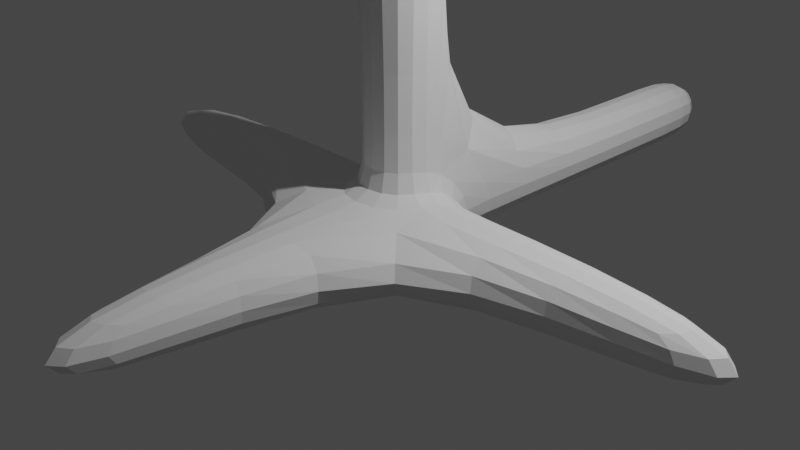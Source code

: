 # Source: fungus.blend  (saved by Blender 3.1.7; exported with 4.5.12 LTS)
import bpy
from mathutils import Matrix  # noqa: F401  (used for matrix-valued properties, if any)

bpy.ops.wm.read_factory_settings(use_empty=True)
scene = bpy.context.scene
scene.name = 'Scene'

# ---- collections
col_collection = bpy.data.collections.new('Collection'); scene.collection.children.link(col_collection)

# ---- world
world_world = bpy.data.worlds.new('World'); scene.world = world_world
world_world.use_nodes = True; world_world.node_tree.nodes.clear()
_N = world_world.node_tree.nodes; _L = world_world.node_tree.links
n0 = _N.new('ShaderNodeOutputWorld'); n0.name = 'World Output'; n0.location = (300, 300)
n1 = _N.new('ShaderNodeBackground'); n1.name = 'Background'; n1.location = (10, 300)
n1.inputs[0].default_value = (0.05088, 0.05088, 0.05088, 1.0)
_L.new(n1.outputs[0], n0.inputs[0])
n0.is_active_output = True
world_world.color = (0.05088, 0.05088, 0.05088)
world_world.use_sun_shadow = False
world_world.sun_shadow_jitter_overblur = 0.0

# ---- cameras
cam_camera = bpy.data.cameras.new('Camera')
cam_camera.clip_end = 100.0
cam_camera.ortho_scale = 7.314

# ---- lights
light_light = bpy.data.lights.new('Light', 'POINT')
light_light.transmission_factor = 0.0
light_light.energy = 1000.0
light_light.shadow_soft_size = 0.1
light_light.shadow_maximum_resolution = 0.006
light_light.use_absolute_resolution = True

# ---- meshes
me_cube_002 = bpy.data.meshes.new('Cube.002')
me_cube_002.from_pydata([(-1.0, -1.0, -1.0), (-1.0, -1.0, 1.0), (-1.0, 1.0, -1.0), (-1.0, 1.0, 1.0), (1.0, -1.0, -1.0), (1.0, -1.0, 1.0), (1.0, 1.0, -1.0), (1.0, 1.0, 1.0), (-1.0, -1.0, 1.0), (-1.0, 1.0, 1.0), (-1.0, 1.0, -1.0), (1.0, 1.0, -1.0), (1.0, 1.0, 1.0), (1.0, -1.0, 1.0), (-1.0, -11.11, -1.0), (-1.0, -11.11, 1.0), (1.0, -11.11, 1.0), (1.0, -11.11, -1.0), (11.11, 1.0, 1.0), (11.11, 1.0, -1.0), (11.11, -1.0, -1.0), (11.11, -1.0, 1.0), (-1.0, 11.11, 1.0), (-1.0, 11.11, -1.0), (1.0, 11.11, -1.0), (1.0, 11.11, 1.0), (-11.12, 1.0, -1.0), (-11.12, -1.0, -1.0), (-11.12, -1.0, 1.0), (-11.12, 1.0, 1.0), (-1.0, -1.0, 13.16), (-1.0, 1.0, 13.16), (1.0, 1.0, 13.16), (1.0, -1.0, 13.16), (-1.0, 13.38, 1.0), (-1.0, 13.38, -1.0), (1.0, 13.38, -1.0), (1.0, 13.38, 1.0), (-1.0, -1.0, 11.5), (-1.0, 1.0, 11.5), (1.0, 1.0, 11.5), (1.0, -1.0, 11.5), (-1.0, 5.91, 13.16), (1.0, 5.91, 13.16), (1.0, 5.91, 11.5), (-1.0, 5.91, 11.5), (5.461, 1.0, 13.16), (5.461, -1.0, 13.16), (5.461, 1.0, 11.5), (5.461, -1.0, 11.5), (1.0, -5.465, 13.16), (-1.0, -5.465, 13.16), (-1.0, -5.465, 11.5), (1.0, -5.465, 11.5), (-5.186, -1.0, 13.16), (-5.186, 1.0, 13.16), (-5.186, -1.0, 11.5), (-5.186, 1.0, 11.5), (-1.0, -1.0, 21.81), (-1.0, 1.0, 21.81), (1.0, 1.0, 21.81), (1.0, -1.0, 21.81), (-1.0, -1.0, 19.56), (-1.0, 1.0, 19.56), (1.0, -1.0, 19.56), (1.0, 1.0, 19.56), (-1.0, -1.0, 19.56), (1.0, -1.0, 19.56), (1.0, -2.616, 21.81), (-1.0, -2.616, 21.81), (-1.0, -2.616, 19.56), (1.0, -2.616, 19.56), (3.003, 1.0, 21.81), (3.003, -1.0, 21.81), (3.003, -1.0, 19.56), (3.003, 1.0, 19.56), (-1.0, 3.597, 21.81), (1.0, 3.597, 21.81), (-1.0, 3.597, 19.56), (1.0, 3.597, 19.56), (-6.773, -1.0, 21.81), (-6.773, 1.0, 21.81), (-6.773, -1.0, 19.56), (-6.773, 1.0, 19.56), (-4.705, -1.0, 21.81), (-4.705, -1.0, 19.56), (-4.705, 1.0, 19.56), (-4.705, 1.0, 21.81), (-6.773, 1.0, 19.56), (-4.705, 1.0, 19.56), (-6.773, 2.538, 21.81), (-6.773, 2.538, 19.56), (-4.705, 2.538, 21.81), (-4.705, 2.538, 19.56), (-6.773, -1.0, 22.3), (-6.773, 1.0, 22.3), (-4.705, -1.0, 22.3), (-4.705, 1.0, 22.3), (-6.773, -2.657, 19.56), (-6.773, -2.657, 21.81), (-4.705, -2.657, 21.81), (-4.705, -2.657, 19.56), (-6.773, -1.0, 18.49), (-6.773, 1.0, 18.49), (-4.705, -1.0, 18.49), (-4.705, 1.0, 18.49)], [], [(0, 1, 28, 27), (5, 7, 12, 13), (7, 5, 21, 18), (1, 0, 14, 15), (2, 6, 4, 0), (2, 3, 9, 10), (9, 12, 25, 22), (30, 31, 55, 54), (7, 6, 11, 12), (6, 2, 10, 11), (3, 1, 8, 9), (1, 5, 13, 8), (17, 16, 15, 14), (0, 4, 17, 14), (5, 1, 15, 16), (4, 5, 16, 17), (19, 18, 21, 20), (6, 7, 18, 19), (5, 4, 20, 21), (4, 6, 19, 20), (22, 25, 37, 34), (10, 9, 22, 23), (12, 11, 24, 25), (11, 10, 23, 24), (27, 28, 29, 26), (1, 3, 29, 28), (2, 0, 27, 26), (3, 2, 26, 29), (82, 85, 101, 98), (41, 40, 48, 49), (31, 32, 43, 42), (38, 41, 53, 52), (35, 34, 37, 36), (23, 22, 34, 35), (25, 24, 36, 37), (24, 23, 35, 36), (8, 13, 41, 38), (12, 9, 39, 40), (13, 12, 40, 41), (9, 8, 38, 39), (44, 45, 42, 43), (40, 39, 45, 44), (32, 40, 44, 43), (39, 31, 42, 45), (49, 48, 46, 47), (33, 41, 49, 47), (40, 32, 46, 48), (32, 33, 47, 46), (52, 53, 50, 51), (33, 30, 51, 50), (41, 33, 50, 53), (30, 38, 52, 51), (57, 56, 54, 55), (39, 38, 56, 57), (31, 39, 57, 55), (38, 30, 54, 56), (60, 59, 58, 61), (64, 61, 68, 71), (65, 63, 78, 79), (61, 64, 74, 73), (33, 32, 65, 64), (32, 31, 63, 65), (30, 33, 64, 62), (31, 30, 62, 63), (62, 64, 67, 66), (70, 71, 68, 69), (58, 62, 70, 69), (61, 58, 69, 68), (62, 64, 71, 70), (74, 75, 72, 73), (60, 61, 73, 72), (65, 60, 72, 75), (64, 65, 75, 74), (79, 78, 76, 77), (60, 65, 79, 77), (63, 59, 76, 78), (59, 60, 77, 76), (83, 82, 80, 81), (85, 82, 102, 104), (81, 80, 94, 95), (81, 87, 92, 90), (59, 63, 86, 87), (58, 59, 87, 84), (63, 62, 85, 86), (62, 58, 84, 85), (86, 83, 88, 89), (92, 93, 91, 90), (87, 86, 93, 92), (86, 83, 91, 93), (83, 81, 90, 91), (96, 97, 95, 94), (87, 81, 95, 97), (80, 84, 96, 94), (84, 87, 97, 96), (101, 100, 99, 98), (80, 82, 98, 99), (84, 80, 99, 100), (85, 84, 100, 101), (105, 104, 102, 103), (82, 83, 103, 102), (86, 85, 104, 105), (83, 86, 105, 103)])
_uv = me_cube_002.uv_layers.new(name='UVMap')
_uv.uv.foreach_set('vector', [0.375, 0.0, 0.625, 0.0, 0.625, 0.0, 0.375, 0.0, 0.625, 0.75, 0.625, 0.5, 0.625, 0.5, 0.625, 0.75, 0.625, 0.5, 0.625, 0.75, 0.625, 0.75, 0.625, 0.5, 0.625, 0.0, 0.375, 0.0, 0.375, 0.0, 0.625, 0.0, 0.125, 0.5, 0.375, 0.5, 0.375, 0.75, 0.125, 0.75, 0.375, 0.25, 0.625, 0.25, 0.625, 0.25, 0.375, 0.25, 0.875, 0.5, 0.625, 0.5, 0.625, 0.5, 0.875, 0.5, 0.875, 0.75, 0.875, 0.5, 0.875, 0.5, 0.875, 0.75, 0.625, 0.5, 0.375, 0.5, 0.375, 0.5, 0.625, 0.5, 0.375, 0.5, 0.125, 0.5, 0.125, 0.5, 0.375, 0.5, 0.625, 0.25, 0.625, 0.0, 0.625, 0.0, 0.625, 0.25, 0.625, 1.0, 0.625, 0.75, 0.625, 0.75, 0.625, 1.0, 0.375, 0.75, 0.625, 0.75, 0.625, 1.0, 0.375, 1.0, 0.125, 0.75, 0.375, 0.75, 0.375, 0.75, 0.125, 0.75, 0.625, 0.75, 0.625, 1.0, 0.625, 1.0, 0.625, 0.75, 0.375, 0.75, 0.625, 0.75, 0.625, 0.75, 0.375, 0.75, 0.375, 0.5, 0.625, 0.5, 0.625, 0.75, 0.375, 0.75, 0.375, 0.5, 0.625, 0.5, 0.625, 0.5, 0.375, 0.5, 0.625, 0.75, 0.375, 0.75, 0.375, 0.75, 0.625, 0.75, 0.375, 0.75, 0.375, 0.5, 0.375, 0.5, 0.375, 0.75, 0.875, 0.5, 0.625, 0.5, 0.625, 0.5, 0.875, 0.5, 0.375, 0.25, 0.625, 0.25, 0.625, 0.25, 0.375, 0.25, 0.625, 0.5, 0.375, 0.5, 0.375, 0.5, 0.625, 0.5, 0.375, 0.5, 0.125, 0.5, 0.125, 0.5, 0.375, 0.5, 0.375, 0.0, 0.625, 0.0, 0.625, 0.25, 0.375, 0.25, 0.625, 0.0, 0.625, 0.25, 0.625, 0.25, 0.625, 0.0, 0.125, 0.5, 0.125, 0.75, 0.125, 0.75, 0.125, 0.5, 0.625, 0.25, 0.375, 0.25, 0.375, 0.25, 0.625, 0.25, 0.875, 0.75, 0.875, 0.75, 0.875, 0.75, 0.875, 0.75, 0.625, 0.75, 0.625, 0.5, 0.625, 0.5, 0.625, 0.75, 0.875, 0.5, 0.625, 0.5, 0.625, 0.5, 0.875, 0.5, 0.625, 1.0, 0.625, 0.75, 0.625, 0.75, 0.625, 1.0, 0.375, 0.25, 0.625, 0.25, 0.625, 0.5, 0.375, 0.5, 0.375, 0.25, 0.625, 0.25, 0.625, 0.25, 0.375, 0.25, 0.625, 0.5, 0.375, 0.5, 0.375, 0.5, 0.625, 0.5, 0.375, 0.5, 0.125, 0.5, 0.125, 0.5, 0.375, 0.5, 0.625, 1.0, 0.625, 0.75, 0.625, 0.75, 0.625, 1.0, 0.625, 0.5, 0.875, 0.5, 0.875, 0.5, 0.625, 0.5, 0.625, 0.75, 0.625, 0.5, 0.625, 0.5, 0.625, 0.75, 0.625, 0.25, 0.625, 0.0, 0.625, 0.0, 0.625, 0.25, 0.625, 0.5, 0.875, 0.5, 0.875, 0.5, 0.625, 0.5, 0.625, 0.5, 0.875, 0.5, 0.875, 0.5, 0.625, 0.5, 0.625, 0.5, 0.625, 0.5, 0.625, 0.5, 0.625, 0.5, 0.625, 0.25, 0.625, 0.25, 0.625, 0.25, 0.625, 0.25, 0.625, 0.75, 0.625, 0.5, 0.625, 0.5, 0.625, 0.75, 0.625, 0.75, 0.625, 0.75, 0.625, 0.75, 0.625, 0.75, 0.625, 0.5, 0.625, 0.5, 0.625, 0.5, 0.625, 0.5, 0.625, 0.5, 0.625, 0.75, 0.625, 0.75, 0.625, 0.5, 0.625, 1.0, 0.625, 0.75, 0.625, 0.75, 0.625, 1.0, 0.625, 0.75, 0.875, 0.75, 0.875, 0.75, 0.625, 0.75, 0.625, 0.75, 0.625, 0.75, 0.625, 0.75, 0.625, 0.75, 0.625, 0.0, 0.625, 0.0, 0.625, 0.0, 0.625, 0.0, 0.625, 0.25, 0.625, 0.0, 0.625, 0.0, 0.625, 0.25, 0.625, 0.25, 0.625, 0.0, 0.625, 0.0, 0.625, 0.25, 0.625, 0.25, 0.625, 0.25, 0.625, 0.25, 0.625, 0.25, 0.625, 0.0, 0.625, 0.0, 0.625, 0.0, 0.625, 0.0, 0.625, 0.5, 0.875, 0.5, 0.875, 0.75, 0.625, 0.75, 0.625, 0.75, 0.625, 0.75, 0.625, 0.75, 0.625, 0.75, 0.625, 0.5, 0.875, 0.5, 0.875, 0.5, 0.625, 0.5, 0.625, 0.75, 0.625, 0.75, 0.625, 0.75, 0.625, 0.75, 0.625, 0.75, 0.625, 0.5, 0.625, 0.5, 0.625, 0.75, 0.625, 0.5, 0.875, 0.5, 0.875, 0.5, 0.625, 0.5, 0.875, 0.75, 0.625, 0.75, 0.625, 0.75, 0.875, 0.75, 0.875, 0.5, 0.875, 0.75, 0.875, 0.75, 0.875, 0.5, 0.875, 0.75, 0.625, 0.75, 0.625, 0.75, 0.875, 0.75, 0.875, 0.75, 0.625, 0.75, 0.625, 0.75, 0.875, 0.75, 0.875, 0.75, 0.875, 0.75, 0.875, 0.75, 0.875, 0.75, 0.625, 0.75, 0.875, 0.75, 0.875, 0.75, 0.625, 0.75, 0.875, 0.75, 0.625, 0.75, 0.625, 0.75, 0.875, 0.75, 0.625, 0.75, 0.625, 0.5, 0.625, 0.5, 0.625, 0.75, 0.625, 0.5, 0.625, 0.75, 0.625, 0.75, 0.625, 0.5, 0.625, 0.5, 0.625, 0.5, 0.625, 0.5, 0.625, 0.5, 0.625, 0.75, 0.625, 0.5, 0.625, 0.5, 0.625, 0.75, 0.625, 0.5, 0.875, 0.5, 0.875, 0.5, 0.625, 0.5, 0.625, 0.5, 0.625, 0.5, 0.625, 0.5, 0.625, 0.5, 0.875, 0.5, 0.875, 0.5, 0.875, 0.5, 0.875, 0.5, 0.875, 0.5, 0.625, 0.5, 0.625, 0.5, 0.875, 0.5, 0.875, 0.5, 0.875, 0.75, 0.875, 0.75, 0.875, 0.5, 0.875, 0.75, 0.875, 0.75, 0.875, 0.75, 0.875, 0.75, 0.875, 0.5, 0.875, 0.75, 0.875, 0.75, 0.875, 0.5, 0.875, 0.5, 0.875, 0.5, 0.875, 0.5, 0.875, 0.5, 0.875, 0.5, 0.875, 0.5, 0.875, 0.5, 0.875, 0.5, 0.875, 0.75, 0.875, 0.5, 0.875, 0.5, 0.875, 0.75, 0.875, 0.5, 0.875, 0.75, 0.875, 0.75, 0.875, 0.5, 0.875, 0.75, 0.875, 0.75, 0.875, 0.75, 0.875, 0.75, 0.875, 0.5, 0.875, 0.5, 0.875, 0.5, 0.875, 0.5, 0.875, 0.5, 0.875, 0.5, 0.875, 0.5, 0.875, 0.5, 0.875, 0.5, 0.875, 0.5, 0.875, 0.5, 0.875, 0.5, 0.875, 0.5, 0.875, 0.5, 0.875, 0.5, 0.875, 0.5, 0.875, 0.5, 0.875, 0.5, 0.875, 0.5, 0.875, 0.5, 0.875, 0.75, 0.875, 0.5, 0.875, 0.5, 0.875, 0.75, 0.875, 0.5, 0.875, 0.5, 0.875, 0.5, 0.875, 0.5, 0.875, 0.75, 0.875, 0.75, 0.875, 0.75, 0.875, 0.75, 0.875, 0.75, 0.875, 0.5, 0.875, 0.5, 0.875, 0.75, 0.875, 0.75, 0.875, 0.75, 0.875, 0.75, 0.875, 0.75, 0.875, 0.75, 0.875, 0.75, 0.875, 0.75, 0.875, 0.75, 0.875, 0.75, 0.875, 0.75, 0.875, 0.75, 0.875, 0.75, 0.875, 0.75, 0.875, 0.75, 0.875, 0.75, 0.875, 0.75, 0.875, 0.5, 0.875, 0.75, 0.875, 0.75, 0.875, 0.5, 0.875, 0.75, 0.875, 0.5, 0.875, 0.5, 0.875, 0.75, 0.875, 0.5, 0.875, 0.75, 0.875, 0.75, 0.875, 0.5, 0.875, 0.5, 0.875, 0.5, 0.875, 0.5, 0.875, 0.5])
me_cube_002.use_remesh_fix_poles = True
me_cube_002.use_remesh_preserve_attributes = False
me_cube_002.update()

# ---- objects
ob_light = bpy.data.objects.new('Light', light_light)
ob_camera = bpy.data.objects.new('Camera', cam_camera)
ob_cube = bpy.data.objects.new('Cube', me_cube_002)

# ---- transforms, parenting, visibility, modifiers, constraints
ob_light.location = (4.076, 1.005, 5.904)
ob_light.rotation_euler = (0.6503, 0.05522, 1.866)
ob_light.lock_rotations_4d = False
ob_light.empty_display_type = 'ARROWS'
ob_light.color = (0.0, 0.0, 0.0, 0.0)
ob_light.lineart.crease_threshold = 0.0
ob_camera.location = (7.359, -6.926, 4.958)
ob_camera.rotation_euler = (1.109, 0.0, 0.8149)
ob_camera.lock_rotations_4d = False
ob_camera.empty_display_type = 'ARROWS'
ob_camera.color = (0.0, 0.0, 0.0, 0.0)
ob_camera.display_type = 'WIRE'
ob_camera.lineart.crease_threshold = 0.0
ob_cube.location = (0.0, 0.0, 0.0)
ob_cube.scale = (0.3774, 0.3774, 0.3774)
_m = ob_cube.modifiers.new('Subdivision', 'SUBSURF')
_m.levels = 2

# ---- collection membership
col_collection.objects.link(ob_light)
col_collection.objects.link(ob_camera)
col_collection.objects.link(ob_cube)

# ---- scene / render settings (as saved in the file)
scene.camera = ob_camera
scene.frame_start = 1; scene.frame_end = 250; scene.frame_set(1)
scene.render.engine = 'BLENDER_EEVEE_NEXT'
scene.cycles.sampling_pattern = 'TABULATED_SOBOL'
scene.cycles.use_light_tree = False
scene.view_settings.view_transform = 'Filmic'
bpy.context.view_layer.update()
